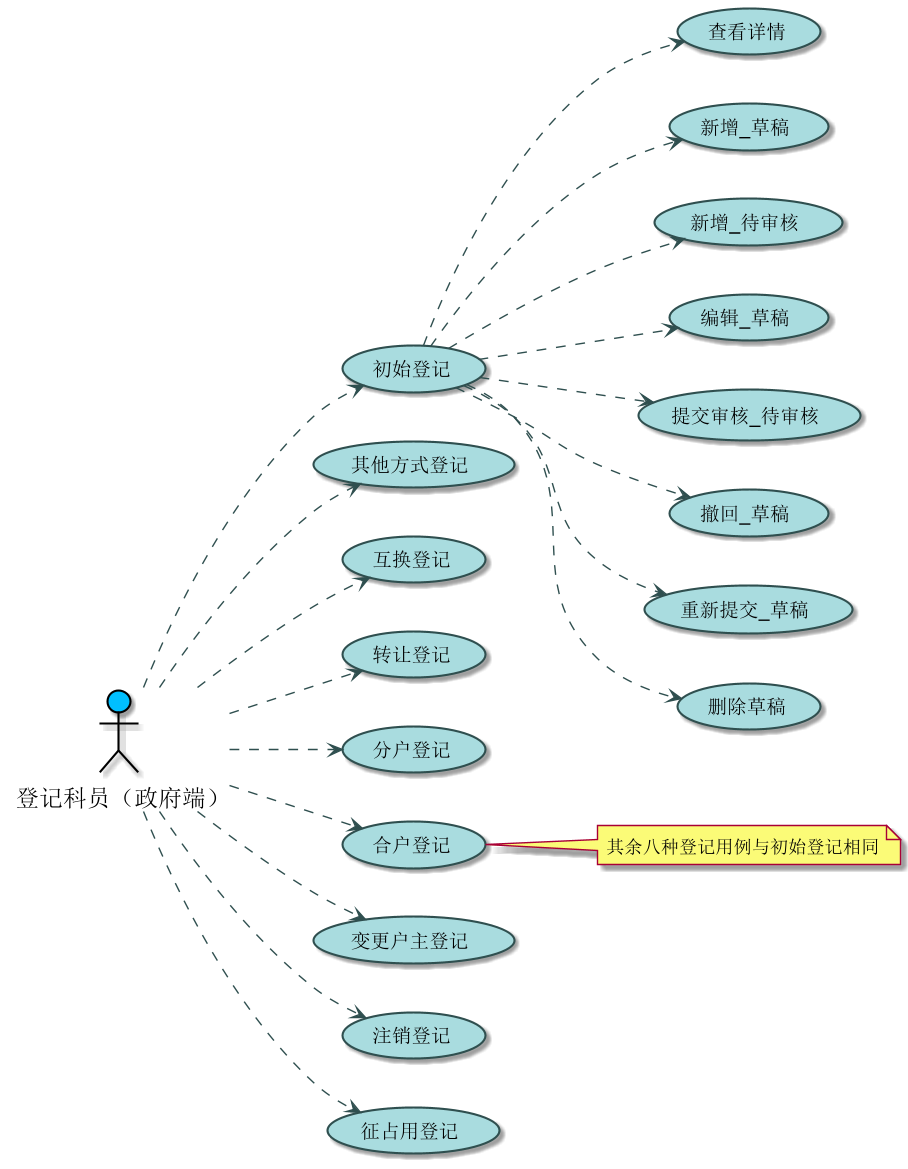

The diagram above was rendered by PlantUML. Its source (embedded in the PNG):
@startuml

skinparam actor {
BorderColor black
BackgroundColor DeepSkyBlue
FontName Aapex
FontSize 17

}
skinparam usecase {
BackgroundColor #A9DCDF
BorderColor DarkSlateGray
ArrowColor DarkSlateGray
ActorBorderColor black
ActorFontName Aapex
ActorFontSize 17
}
left to right direction

actor : 登记科员（政府端）: as a

usecase 初始登记 as b
usecase 查看详情 as b1
usecase 新增_草稿 as b2
usecase 新增_待审核 as b3
usecase 编辑_草稿 as b4
usecase 提交审核_待审核 as b5
usecase 撤回_草稿 as b6
usecase 重新提交_草稿 as b7
usecase 删除草稿 as b8

usecase 其他方式登记 as c

usecase 互换登记 as d

usecase 转让登记 as e

usecase 分户登记 as f

usecase 合户登记 as g

usecase 变更户主登记 as h

usecase 注销登记 as i
usecase 征占用登记 as j




a .-> b
a .-> c
a .-> d
a .-> e
a .-> f
a .-> g
a .-> h
a .-> i
a .-> j



b .-> b1
b .-> b2
b .-> b3
b .-> b4
b .-> b5
b .-> b6
b .-> b7
b .-> b8


note right of g
  其余八种登记用例与初始登记相同
end note

@enduml